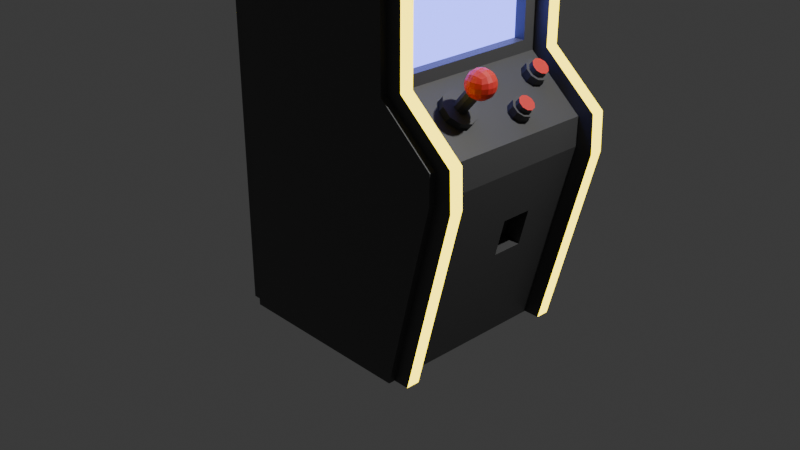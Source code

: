 # Source: M_quina_arcade.blend  (saved by Blender 4.5.88; exported with 4.5.12 LTS)
import bpy
from mathutils import Matrix  # noqa: F401  (used for matrix-valued properties, if any)

bpy.ops.wm.read_factory_settings(use_empty=True)
scene = bpy.context.scene
scene.name = 'Scene'

# ---- collections
col_collection = bpy.data.collections.new('Collection'); scene.collection.children.link(col_collection)

# ---- materials (node trees are filled in below, after node groups)
mat_negro = bpy.data.materials.new('Negro')
mat_negro.alpha_threshold = 0.0
mat_negro.roughness = 0.5
mat_negro.line_color = (0.0, 0.0, 0.0, 1.0)
mat_amarillo = bpy.data.materials.new('Amarillo')
mat_pantalla = bpy.data.materials.new('Pantalla')
mat_joystick = bpy.data.materials.new('Joystick')

# ---- material node trees
mat_negro.use_nodes = True; mat_negro.node_tree.nodes.clear()
_N = mat_negro.node_tree.nodes; _L = mat_negro.node_tree.links
n0 = _N.new('ShaderNodeOutputMaterial'); n0.name = 'Material Output'; n0.location = (200, 100)
n1 = _N.new('ShaderNodeBsdfPrincipled'); n1.name = 'Principled BSDF'; n1.location = (-200, 100)
n1.inputs[0].default_value = (0.08503, 0.08503, 0.08503, 1.0)
n1.inputs[3].default_value = 1.45
_L.new(n1.outputs[0], n0.inputs[0])
n0.is_active_output = True
mat_amarillo.use_nodes = True; mat_amarillo.node_tree.nodes.clear()
_N = mat_amarillo.node_tree.nodes; _L = mat_amarillo.node_tree.links
n0 = _N.new('ShaderNodeOutputMaterial'); n0.name = 'Material Output'; n0.location = (200, 100)
n1 = _N.new('ShaderNodeEmission'); n1.name = 'Emission'; n1.location = (-200, 100)
n1.inputs[0].default_value = (1.0, 0.7878, 0.007994, 1.0)
n1.inputs[1].default_value = 4.5
_L.new(n1.outputs[0], n0.inputs[0])
n0.is_active_output = True
mat_pantalla.use_nodes = True; mat_pantalla.node_tree.nodes.clear()
_N = mat_pantalla.node_tree.nodes; _L = mat_pantalla.node_tree.links
n0 = _N.new('ShaderNodeOutputMaterial'); n0.name = 'Material Output'; n0.location = (200, 100)
n1 = _N.new('ShaderNodeEmission'); n1.name = 'Emission'; n1.location = (-200, 100)
n1.inputs[0].default_value = (0.1725, 0.2013, 1.0, 1.0)
n1.inputs[1].default_value = 4.1
_L.new(n1.outputs[0], n0.inputs[0])
n0.is_active_output = True
mat_joystick.use_nodes = True; mat_joystick.node_tree.nodes.clear()
_N = mat_joystick.node_tree.nodes; _L = mat_joystick.node_tree.links
n0 = _N.new('ShaderNodeBsdfPrincipled'); n0.name = 'Principled BSDF'; n0.location = (-200, 100)
n0.inputs[0].default_value = (0.8003, 0.04254, 0.03506, 1.0)
n1 = _N.new('ShaderNodeOutputMaterial'); n1.name = 'Material Output'; n1.location = (200, 100)
_L.new(n0.outputs[0], n1.inputs[0])
n1.is_active_output = True

# ---- world
world_world = bpy.data.worlds.new('World'); scene.world = world_world
world_world.use_nodes = True; world_world.node_tree.nodes.clear()
_N = world_world.node_tree.nodes; _L = world_world.node_tree.links
n0 = _N.new('ShaderNodeOutputWorld'); n0.name = 'World Output'; n0.location = (200, 100)
n1 = _N.new('ShaderNodeBackground'); n1.name = 'Background'; n1.location = (-200, 100)
n1.inputs[0].default_value = (0.05088, 0.05088, 0.05088, 1.0)
_L.new(n1.outputs[0], n0.inputs[0])
n0.is_active_output = True
world_world.color = (0.05088, 0.05088, 0.05088)
world_world.sun_shadow_jitter_overblur = 0.0

# ---- cameras
cam_camera = bpy.data.cameras.new('Camera')
cam_camera.clip_end = 100.0
cam_camera.ortho_scale = 7.314

# ---- lights
light_light = bpy.data.lights.new('Light', 'POINT')
light_light.energy = 1000.0
light_light.shadow_soft_size = 0.1

# ---- meshes
me_cube = bpy.data.meshes.new('Cube')
me_cube.from_pydata([(1.5, 1.0, 1.0), (1.0, 1.0, -1.0), (1.5, -1.0, 1.0), (1.0, -1.0, -1.0), (-1.0, 1.0, 1.0), (-1.0, 1.0, -1.0), (-1.0, -1.0, 1.0), (-1.0, -1.0, -1.0), (1.5, -1.0, 1.3), (-1.0, -1.0, 1.3), (1.5, 1.0, 1.3), (-1.0, 1.0, 1.3), (0.9156, -1.0, 1.8), (-1.0, -1.0, 1.8), (0.9156, 1.0, 1.8), (-1.0, 1.0, 1.8), (0.9156, -1.0, 3.3), (-1.0, -1.0, 3.3), (0.9156, 1.0, 3.3), (-1.0, 1.0, 3.3), (1.2, -1.0, 3.6), (-1.0, -1.0, 3.6), (1.2, 1.0, 3.6), (-1.0, 1.0, 3.6), (1.2, -1.0, 4.0), (-1.0, -1.0, 4.0), (1.2, 1.0, 4.0), (-1.0, 1.0, 4.0), (-1.0, 0.8563, -1.0), (-1.0, -0.8563, -1.0), (1.5, 0.8563, 1.0), (1.5, -0.8563, 1.0), (-1.0, -0.8563, 1.0), (-1.0, 0.8563, 1.0), (1.0, -0.8563, -1.0), (1.0, 0.8563, -1.0), (1.5, 0.8563, 1.3), (1.5, -0.8563, 1.3), (-1.0, -0.8563, 1.3), (-1.0, 0.8563, 1.3), (0.9156, 0.8563, 1.8), (0.9156, -0.8563, 1.8), (-1.0, -0.8563, 1.8), (-1.0, 0.8563, 1.8), (0.9156, 0.8563, 3.3), (0.9156, -0.8563, 3.3), (-1.0, -0.8563, 3.3), (-1.0, 0.8563, 3.3), (1.2, 0.8563, 3.6), (1.2, -0.8563, 3.6), (-1.0, -0.8563, 3.6), (-1.0, 0.8563, 3.6), (1.2, 0.8563, 4.0), (1.2, -0.8563, 4.0), (-1.0, -0.8563, 4.0), (-1.0, 0.8563, 4.0), (-1.177, -0.8563, -1.0), (-1.177, -1.0, -1.0), (1.675, 1.0, 0.964), (1.171, 1.0, -1.0), (-1.177, -1.0, 0.9856), (1.675, -1.0, 0.964), (1.171, -1.0, -1.0), (-1.177, 1.0, 0.9856), (-1.177, 1.0, -1.0), (1.675, -0.8563, 0.964), (-1.177, 0.8563, 0.9856), (1.171, 0.8563, -1.0), (1.66, -0.8563, 1.359), (1.66, -1.0, 1.359), (-1.177, 0.8563, 1.286), (-1.177, 1.0, 1.286), (1.66, 1.0, 1.359), (-1.177, -1.0, 1.286), (1.076, -0.8563, 1.859), (1.076, -1.0, 1.859), (-1.177, 0.8563, 1.786), (-1.177, 1.0, 1.786), (1.076, 1.0, 1.859), (-1.177, -1.0, 1.786), (1.08, -0.8563, 3.22), (1.08, -1.0, 3.22), (-1.177, 0.8563, 3.286), (-1.177, 1.0, 3.286), (-1.177, -1.0, 3.286), (1.08, 1.0, 3.22), (1.364, -0.8563, 3.52), (1.364, -1.0, 3.52), (-1.177, 0.8563, 3.586), (-1.177, 1.0, 3.586), (-1.177, -1.0, 3.586), (1.364, 1.0, 3.52), (1.325, -1.0, 4.11), (-1.177, -1.0, 4.11), (1.325, -0.8563, 4.11), (-1.177, 0.8563, 4.11), (-1.177, 1.0, 4.11), (1.325, 1.0, 4.11), (-1.177, 0.8563, -1.0), (1.675, 0.8563, 0.964), (-1.177, -0.8563, 0.9856), (1.171, -0.8563, -1.0), (1.66, 0.8563, 1.359), (-1.177, -0.8563, 1.286), (1.076, 0.8563, 1.859), (-1.177, -0.8563, 1.786), (1.08, 0.8563, 3.22), (-1.177, -0.8563, 3.286), (1.364, 0.8563, 3.52), (-1.177, -0.8563, 3.586), (1.325, 0.8563, 4.11), (-1.177, -0.8563, 4.11), (1.0, 1.071, -1.0), (-1.0, 1.071, -1.0), (1.5, 1.071, 1.0), (-1.0, -1.071, -1.0), (-1.0, -1.071, 1.0), (1.5, -1.071, 1.0), (1.0, -1.071, -1.0), (-1.0, 1.071, 1.0), (-1.0, 1.071, 1.3), (1.5, 1.071, 1.3), (1.5, -1.071, 1.3), (-1.0, -1.071, 1.3), (-1.0, 1.071, 1.8), (0.9156, 1.071, 1.8), (0.9156, -1.071, 1.8), (-1.0, -1.071, 1.8), (-1.0, -1.071, 3.3), (-1.0, 1.071, 3.3), (0.9156, -1.071, 3.3), (0.9156, 1.071, 3.3), (-1.0, -1.071, 3.6), (-1.0, 1.071, 3.6), (1.2, -1.071, 3.6), (1.2, 1.071, 3.6), (1.2, -1.071, 4.0), (-1.0, -1.071, 4.0), (-1.0, 1.071, 4.0), (1.2, 1.071, 4.0), (0.9156, 0.7193, 1.92), (0.9156, -0.7193, 1.92), (0.9156, 0.7193, 3.18), (0.9156, -0.7193, 3.18), (0.8, 0.7193, 1.92), (0.8, -0.7193, 1.92), (0.8, 0.7193, 3.18), (0.8, -0.7193, 3.18), (1.5, 0.0, 1.3), (0.9156, 0.0, 1.8), (1.208, -0.8563, 1.55), (1.208, 0.8563, 1.55), (1.208, 0.0, 1.55), (1.5, -0.4282, 1.3), (0.9156, -0.4282, 1.8), (1.062, -0.8563, 1.675), (1.062, 0.8563, 1.675), (1.5, 0.4282, 1.3), (0.9156, 0.4282, 1.8), (1.354, -0.8563, 1.425), (1.354, 0.8563, 1.425), (1.062, 0.0, 1.675), (1.354, 0.0, 1.425), (1.208, 0.4282, 1.55), (1.354, 0.4282, 1.425), (1.354, -0.4282, 1.425), (1.033, -0.4282, 1.7), (1.062, 0.4282, 1.675), (1.5, -0.6423, 1.3), (0.9156, -0.6423, 1.8), (0.9887, -0.8563, 1.737), (0.9887, 0.8563, 1.737), (1.5, 0.2141, 1.3), (0.9156, 0.2141, 1.8), (1.281, -0.8563, 1.487), (1.281, 0.8563, 1.487), (0.9887, 0.0, 1.737), (1.281, 0.0, 1.487), (1.214, -0.6015, 1.545), (1.208, 0.2141, 1.55), (1.5, -0.2141, 1.3), (0.9156, -0.2141, 1.8), (1.135, -0.8563, 1.612), (1.135, 0.8563, 1.612), (1.5, 0.6423, 1.3), (0.9156, 0.6423, 1.8), (1.427, -0.8563, 1.362), (1.427, 0.8563, 1.362), (1.135, 0.0, 1.612), (1.427, 0.0, 1.362), (1.214, -0.2548, 1.545), (1.208, 0.6423, 1.55), (1.281, 0.4282, 1.487), (1.427, 0.4282, 1.362), (1.128, 0.5266, 1.737), (1.354, 0.6423, 1.425), (1.31, -0.4282, 1.463), (1.427, -0.4282, 1.362), (1.354, -0.6423, 1.425), (1.354, -0.2141, 1.425), (0.9887, -0.4282, 1.737), (1.059, -0.5353, 1.677), (1.059, -0.321, 1.677), (0.9887, 0.4282, 1.737), (1.135, 0.4282, 1.612), (1.062, 0.2141, 1.675), (1.247, 0.1468, 1.516), (1.291, 0.1053, 1.479), (1.135, 0.2141, 1.612), (0.9887, 0.2141, 1.737), (1.128, -0.2548, 1.618), (1.128, -0.6015, 1.618), (0.9887, -0.6423, 1.737), (1.427, -0.2141, 1.362), (1.427, -0.6423, 1.362), (1.283, -0.5353, 1.485), (1.427, 0.6423, 1.362), (1.427, 0.2141, 1.362), (1.185, 0.5266, 1.688), (1.281, 0.6423, 1.487), (1.283, -0.321, 1.485), (0.9887, -0.2141, 1.737), (0.9887, 0.6423, 1.737), (1.264, -0.2548, 1.603), (1.36, -0.4282, 1.521), (1.083, -0.4282, 1.758), (1.109, -0.321, 1.736), (1.264, -0.6015, 1.603), (1.109, -0.5353, 1.736), (1.179, -0.2548, 1.676), (1.179, -0.6015, 1.676), (1.333, -0.5353, 1.544), (1.333, -0.321, 1.544), (1.178, -0.3868, 1.677), (1.168, -0.4282, 1.686), (1.178, -0.4696, 1.677), (1.205, -0.3612, 1.654), (1.238, -0.3612, 1.626), (1.205, -0.4952, 1.654), (1.238, -0.4952, 1.626), (1.265, -0.4696, 1.603), (1.275, -0.4282, 1.594), (1.265, -0.3868, 1.603), (1.401, -0.3868, 1.937), (1.391, -0.4282, 1.946), (1.401, -0.4696, 1.937), (1.428, -0.3612, 1.914), (1.461, -0.3612, 1.886), (1.428, -0.4952, 1.914), (1.461, -0.4952, 1.886), (1.487, -0.4696, 1.863), (1.498, -0.4282, 1.854), (1.487, -0.3868, 1.863), (1.526, -0.3464, 1.818), (1.485, -0.3322, 1.804), (1.444, -0.328, 1.8), (1.403, -0.3322, 1.804), (1.54, -0.3322, 1.859), (1.492, -0.3038, 1.852), (1.444, -0.2956, 1.85), (1.396, -0.3038, 1.852), (1.544, -0.328, 1.9), (1.494, -0.2956, 1.9), (1.444, -0.2865, 1.9), (1.394, -0.2956, 1.9), (1.54, -0.3322, 1.941), (1.492, -0.3038, 1.948), (1.444, -0.2956, 1.95), (1.396, -0.3038, 1.948), (1.362, -0.3464, 1.818), (1.348, -0.3873, 1.804), (1.344, -0.4282, 1.8), (1.348, -0.4691, 1.804), (1.348, -0.3322, 1.859), (1.32, -0.3802, 1.852), (1.312, -0.4282, 1.85), (1.32, -0.4761, 1.852), (1.344, -0.328, 1.9), (1.312, -0.3781, 1.9), (1.302, -0.4282, 1.9), (1.312, -0.4783, 1.9), (1.348, -0.3322, 1.941), (1.32, -0.3802, 1.948), (1.312, -0.4282, 1.95), (1.32, -0.4761, 1.948), (1.362, -0.51, 1.818), (1.403, -0.5241, 1.804), (1.444, -0.5284, 1.8), (1.485, -0.5241, 1.804), (1.348, -0.5241, 1.859), (1.396, -0.5526, 1.852), (1.444, -0.5607, 1.85), (1.492, -0.5526, 1.852), (1.344, -0.5284, 1.9), (1.394, -0.5607, 1.9), (1.444, -0.5699, 1.9), (1.494, -0.5607, 1.9), (1.348, -0.5241, 1.941), (1.396, -0.5526, 1.948), (1.444, -0.5607, 1.95), (1.492, -0.5526, 1.948), (1.526, -0.51, 1.818), (1.54, -0.4691, 1.804), (1.544, -0.4282, 1.8), (1.54, -0.3873, 1.804), (1.54, -0.5241, 1.859), (1.569, -0.4761, 1.852), (1.577, -0.4282, 1.85), (1.569, -0.3802, 1.852), (1.544, -0.5284, 1.9), (1.577, -0.4783, 1.9), (1.586, -0.4282, 1.9), (1.577, -0.3781, 1.9), (1.54, -0.5241, 1.941), (1.569, -0.4761, 1.948), (1.577, -0.4282, 1.95), (1.569, -0.3802, 1.948), (1.492, -0.4761, 1.776), (1.444, -0.4783, 1.768), (1.396, -0.4761, 1.776), (1.494, -0.4282, 1.768), (1.444, -0.4282, 1.758), (1.394, -0.4282, 1.768), (1.492, -0.3802, 1.776), (1.444, -0.3781, 1.768), (1.396, -0.3802, 1.776), (1.526, -0.3464, 1.982), (1.485, -0.3322, 1.996), (1.444, -0.328, 2.0), (1.403, -0.3322, 1.996), (1.362, -0.3464, 1.982), (1.54, -0.3873, 1.996), (1.492, -0.3802, 2.025), (1.444, -0.3781, 2.033), (1.396, -0.3802, 2.025), (1.348, -0.3873, 1.996), (1.544, -0.4282, 2.0), (1.494, -0.4282, 2.033), (1.444, -0.4282, 2.042), (1.394, -0.4282, 2.033), (1.344, -0.4282, 2.0), (1.54, -0.4691, 1.996), (1.492, -0.4761, 2.025), (1.444, -0.4783, 2.033), (1.396, -0.4761, 2.025), (1.348, -0.4691, 1.996), (1.526, -0.51, 1.982), (1.485, -0.5241, 1.996), (1.444, -0.5284, 2.0), (1.403, -0.5241, 1.996), (1.362, -0.51, 1.982), (1.127, 0.7579, 1.619), (1.07, 0.7579, 1.668), (1.191, 0.6423, 1.565), (1.173, 0.5708, 1.58), (1.127, 0.5266, 1.619), (1.07, 0.5266, 1.668), (1.249, 0.6423, 1.633), (1.023, 0.7137, 1.708), (1.173, 0.7137, 1.58), (1.023, 0.5708, 1.708), (1.232, 0.5708, 1.648), (1.006, 0.6423, 1.723), (1.23, 0.2141, 1.531), (1.388, 0.1468, 1.396), (1.344, 0.1053, 1.433), (1.291, 0.3229, 1.479), (1.247, 0.2813, 1.516), (1.388, 0.2813, 1.396), (1.344, 0.3229, 1.433), (1.185, 0.7579, 1.688), (1.404, 0.2141, 1.382), (1.128, 0.7579, 1.737), (1.082, 0.7137, 1.776), (1.232, 0.7137, 1.648), (1.082, 0.5708, 1.776), (1.064, 0.6423, 1.791), (1.349, 0.1053, 1.548), (1.306, 0.1468, 1.585), (1.289, 0.2141, 1.599), (1.446, 0.1468, 1.465), (1.403, 0.1053, 1.502), (1.349, 0.3229, 1.548), (1.306, 0.2813, 1.585), (1.446, 0.2813, 1.465), (1.403, 0.3229, 1.502), (1.463, 0.2141, 1.45), (1.062, 0.2141, 1.675), (1.062, 0.0, 1.675), (0.9887, 0.0, 1.737), (0.9887, 0.2141, 1.737), (1.053, 0.1882, 1.683), (1.053, 0.0259, 1.683), (0.9975, 0.0259, 1.73), (0.9975, 0.1882, 1.73), (1.084, 0.1882, 1.719), (1.084, 0.0259, 1.719), (1.028, 0.0259, 1.766), (1.028, 0.1882, 1.766), (1.103, 0.6941, 1.759), (1.09, 0.6423, 1.77), (1.103, 0.5904, 1.759), (1.356, 0.293, 1.541), (1.325, 0.2629, 1.568), (1.427, 0.1653, 1.481), (1.395, 0.1351, 1.508), (1.313, 0.2141, 1.579), (1.325, 0.1653, 1.568), (1.356, 0.1351, 1.541), (1.211, 0.5904, 1.666), (1.178, 0.5583, 1.694), (1.136, 0.5583, 1.73), (1.224, 0.6423, 1.655), (1.178, 0.7262, 1.694), (1.136, 0.7262, 1.73), (1.211, 0.6941, 1.666), (1.427, 0.2629, 1.481), (1.395, 0.293, 1.508), (1.439, 0.2141, 1.471), (1.14, 0.6941, 1.802), (1.127, 0.6423, 1.813), (1.14, 0.5904, 1.802), (1.394, 0.293, 1.585), (1.362, 0.2629, 1.612), (1.465, 0.1653, 1.525), (1.433, 0.1351, 1.552), (1.35, 0.2141, 1.623), (1.362, 0.1653, 1.612), (1.394, 0.1351, 1.585), (1.249, 0.5904, 1.71), (1.215, 0.5583, 1.738), (1.174, 0.5583, 1.774), (1.261, 0.6423, 1.699), (1.215, 0.7262, 1.738), (1.174, 0.7262, 1.774), (1.249, 0.6941, 1.71), (1.465, 0.2629, 1.525), (1.433, 0.293, 1.552), (1.477, 0.2141, 1.515), (1.5, 0.0, 1.0), (1.0, 0.0, -1.0), (1.25, 0.8563, 0.0), (1.25, -0.8563, 0.0), (1.25, 0.0, 0.0), (1.5, 0.4282, 1.0), (1.375, 0.8563, 0.5), (1.25, 0.4282, 0.0), (1.375, 0.0, 0.5), (1.375, 0.4282, 0.5), (1.264, 0.3798, 0.05649), (1.264, 0.04837, 0.05649), (1.361, 0.04837, 0.4435), (1.361, 0.3798, 0.4435), (1.082, 0.3798, 0.1021), (1.082, 0.04837, 0.1021), (1.179, 0.04837, 0.4891), (1.179, 0.3798, 0.4891)], [], [(44, 40, 104, 106), (29, 34, 3, 7), (41, 45, 80, 74), (14, 18, 85, 78), (48, 44, 106, 108), (16, 12, 75, 81), (45, 49, 86, 80), (19, 15, 77, 83), (53, 54, 111, 94), (13, 17, 84, 79), (2, 8, 122, 117), (3, 34, 101, 62), (55, 52, 110, 95), (4, 5, 64, 63), (52, 48, 108, 110), (2, 3, 62, 61), (51, 50, 54, 55), (49, 53, 94, 86), (49, 48, 52, 53), (7, 6, 60, 57), (52, 55, 54, 53), (54, 50, 109, 111), (45, 44, 48, 49), (28, 33, 66, 98), (45, 41, 141, 143), (1, 0, 58, 59), (47, 46, 50, 51), (51, 55, 95, 88), (39, 38, 42, 43), (32, 29, 56, 100), (222, 171, 40, 185), (9, 13, 79, 73), (43, 42, 46, 47), (29, 7, 57, 56), (31, 439, 444, 30, 36, 184, 157, 172, 148, 180, 153, 168, 37), (12, 8, 69, 75), (33, 32, 38, 39), (5, 28, 98, 64), (443, 447, 439, 31, 442), (5, 1, 35, 28), (28, 35, 440, 34, 29), (10, 14, 78, 72), (29, 32, 33, 28), (98, 66, 63, 64), (101, 65, 61, 62), (100, 60, 73, 103), (99, 58, 72, 102), (105, 79, 84, 107), (102, 72, 78, 104), (103, 73, 79, 105), (107, 84, 90, 109), (104, 78, 85, 106), (106, 85, 91, 108), (94, 111, 93, 92), (108, 91, 97, 110), (109, 90, 93, 111), (89, 88, 95, 96), (87, 86, 94, 92), (97, 96, 95, 110), (81, 80, 86, 87), (75, 74, 80, 81), (83, 82, 88, 89), (71, 70, 76, 77), (69, 68, 74, 75), (77, 76, 82, 83), (61, 65, 68, 69), (63, 66, 70, 71), (59, 58, 99, 67), (57, 60, 100, 56), (35, 1, 59, 67), (47, 51, 88, 82), (50, 46, 107, 109), (39, 43, 76, 70), (17, 21, 90, 84), (42, 38, 103, 105), (23, 19, 83, 89), (37, 186, 159, 174, 150, 182, 155, 170, 41, 74, 68), (20, 16, 81, 87), (11, 4, 63, 71), (40, 171, 156, 183, 151, 175, 160, 187, 36, 102, 104), (18, 22, 91, 85), (0, 10, 72, 58), (43, 47, 82, 76), (25, 24, 92, 93), (8, 2, 61, 69), (46, 42, 105, 107), (6, 9, 73, 60), (31, 37, 68, 65), (36, 30, 99, 102), (26, 27, 96, 97), (33, 39, 70, 66), (27, 23, 89, 96), (38, 32, 100, 103), (22, 26, 97, 91), (30, 445, 441, 35, 67, 99), (24, 20, 87, 92), (15, 11, 71, 77), (34, 442, 31, 65, 101), (21, 25, 93, 90), (18, 14, 125, 131), (118, 117, 122, 126, 130, 134, 136, 137, 132, 128, 127, 123, 116, 115), (119, 120, 124, 129, 133, 138, 139, 135, 131, 125, 121, 114, 112, 113), (25, 21, 132, 137), (1, 5, 113, 112), (9, 6, 116, 123), (0, 1, 112, 114), (6, 7, 115, 116), (21, 17, 128, 132), (3, 2, 117, 118), (19, 23, 133, 129), (11, 15, 124, 120), (5, 4, 119, 113), (16, 20, 134, 130), (14, 10, 121, 125), (22, 18, 131, 135), (8, 12, 126, 122), (7, 3, 118, 115), (24, 25, 137, 136), (13, 9, 123, 127), (27, 26, 139, 138), (17, 13, 127, 128), (23, 27, 138, 133), (15, 19, 129, 124), (4, 11, 120, 119), (26, 22, 135, 139), (12, 16, 130, 126), (10, 0, 114, 121), (20, 24, 136, 134), (140, 142, 146, 144), (44, 45, 143, 142), (40, 44, 142, 140), (41, 169, 154, 181, 149, 173, 158, 185, 40, 140, 141), (145, 144, 146, 147), (142, 143, 147, 146), (143, 141, 145, 147), (141, 140, 144, 145), (221, 176, 149, 181), (220, 177, 152, 190), (219, 175, 151, 191), (217, 193, 368, 371), (192, 163, 367, 366), (216, 187, 160, 195), (178, 215, 231, 227), (214, 197, 165, 198), (213, 189, 162, 199), (212, 200, 154, 169), (220, 190, 223, 232), (210, 188, 161, 202), (209, 203, 158, 173), (208, 204, 167, 205), (171, 222, 362, 358), (167, 204, 355, 356), (163, 191, 353, 354), (222, 203, 360, 362), (188, 208, 205, 161), (152, 179, 208, 188), (179, 163, 204, 208), (176, 209, 173, 149), (161, 205, 387, 388), (205, 167, 203, 209), (215, 196, 224, 231), (166, 201, 228, 225), (190, 152, 188, 210), (182, 211, 201, 155), (150, 178, 211, 182), (211, 178, 227, 230), (170, 212, 169, 41), (155, 201, 212, 170), (201, 166, 200, 212), (197, 213, 199, 165), (153, 180, 213, 197), (180, 148, 189, 213), (186, 214, 198, 159), (37, 168, 214, 186), (168, 153, 197, 214), (174, 215, 178, 150), (159, 198, 215, 174), (198, 165, 196, 215), (193, 216, 195, 164), (157, 184, 216, 193), (184, 36, 187, 216), (163, 179, 363, 367), (148, 172, 217, 189), (172, 157, 193, 217), (189, 217, 371, 364), (164, 192, 366, 369), (152, 177, 207, 206), (192, 219, 191, 163), (164, 195, 219, 192), (195, 160, 175, 219), (196, 220, 232, 224), (165, 199, 220, 196), (199, 162, 177, 220), (200, 221, 181, 154), (166, 202, 221, 200), (202, 161, 176, 221), (203, 222, 185, 158), (204, 163, 354, 355), (156, 171, 358, 352), (210, 202, 226, 229), (201, 211, 230, 228), (202, 166, 225, 226), (190, 210, 229, 223), (223, 229, 236, 237), (233, 234, 244, 243), (226, 225, 234, 233), (231, 224, 241, 240), (228, 230, 238, 235), (225, 228, 235, 234), (232, 223, 237, 242), (230, 227, 239, 238), (229, 226, 233, 236), (224, 232, 242, 241), (227, 231, 240, 239), (250, 251, 252, 247, 246, 243, 244, 245, 248, 249), (240, 241, 251, 250), (235, 238, 248, 245), (234, 235, 245, 244), (242, 237, 247, 252), (238, 239, 249, 248), (236, 233, 243, 246), (241, 242, 252, 251), (239, 240, 250, 249), (237, 236, 246, 247), (253, 254, 258, 257), (254, 255, 259, 258), (255, 256, 260, 259), (256, 269, 273, 260), (257, 258, 262, 261), (258, 259, 263, 262), (259, 260, 264, 263), (260, 273, 277, 264), (261, 262, 266, 265), (262, 263, 267, 266), (263, 264, 268, 267), (264, 277, 281, 268), (265, 266, 327, 326), (266, 267, 328, 327), (267, 268, 329, 328), (268, 281, 330, 329), (269, 270, 274, 273), (270, 271, 275, 274), (271, 272, 276, 275), (272, 285, 289, 276), (273, 274, 278, 277), (274, 275, 279, 278), (275, 276, 280, 279), (276, 289, 293, 280), (277, 278, 282, 281), (278, 279, 283, 282), (279, 280, 284, 283), (280, 293, 297, 284), (281, 282, 335, 330), (282, 283, 340, 335), (283, 284, 345, 340), (284, 297, 350, 345), (285, 286, 290, 289), (286, 287, 291, 290), (287, 288, 292, 291), (288, 301, 305, 292), (289, 290, 294, 293), (290, 291, 295, 294), (291, 292, 296, 295), (292, 305, 309, 296), (293, 294, 298, 297), (294, 295, 299, 298), (295, 296, 300, 299), (296, 309, 313, 300), (297, 298, 349, 350), (298, 299, 348, 349), (299, 300, 347, 348), (300, 313, 346, 347), (301, 302, 306, 305), (302, 303, 307, 306), (303, 304, 308, 307), (304, 253, 257, 308), (305, 306, 310, 309), (306, 307, 311, 310), (307, 308, 312, 311), (308, 257, 261, 312), (309, 310, 314, 313), (310, 311, 315, 314), (311, 312, 316, 315), (312, 261, 265, 316), (313, 314, 341, 346), (314, 315, 336, 341), (315, 316, 331, 336), (316, 265, 326, 331), (301, 288, 317, 302), (288, 287, 318, 317), (287, 286, 319, 318), (286, 285, 272, 319), (302, 317, 320, 303), (317, 318, 321, 320), (318, 319, 322, 321), (319, 272, 271, 322), (303, 320, 323, 304), (320, 321, 324, 323), (321, 322, 325, 324), (322, 271, 270, 325), (304, 323, 254, 253), (323, 324, 255, 254), (324, 325, 256, 255), (325, 270, 269, 256), (326, 327, 332, 331), (327, 328, 333, 332), (328, 329, 334, 333), (329, 330, 335, 334), (331, 332, 337, 336), (332, 333, 338, 337), (333, 334, 339, 338), (334, 335, 340, 339), (336, 337, 342, 341), (337, 338, 343, 342), (338, 339, 344, 343), (339, 340, 345, 344), (341, 342, 347, 346), (342, 343, 348, 347), (343, 344, 349, 348), (344, 345, 350, 349), (352, 358, 373, 372), (367, 363, 379, 383), (371, 368, 384, 386), (207, 365, 381, 377), (356, 355, 218, 194), (366, 367, 383, 382), (151, 183, 351, 359), (203, 167, 356, 360), (183, 156, 352, 351), (191, 151, 359, 353), (364, 371, 386, 380), (384, 385, 417, 416), (194, 218, 410, 411), (368, 369, 385, 384), (354, 353, 357, 361), (358, 362, 376, 373), (162, 189, 364, 365), (179, 152, 206, 363), (193, 164, 369, 368), (177, 162, 365, 207), (355, 354, 361, 218), (359, 351, 370, 374), (206, 207, 377, 378), (369, 366, 382, 385), (353, 359, 374, 357), (363, 206, 378, 379), (360, 356, 194, 375), (365, 364, 380, 381), (351, 352, 372, 370), (362, 360, 375, 376), (390, 389, 393, 394), (205, 209, 390, 387), (176, 161, 388, 389), (209, 176, 389, 390), (391, 394, 398, 395), (389, 388, 392, 393), (387, 390, 394, 391), (388, 387, 391, 392), (396, 395, 398, 397), (392, 391, 395, 396), (394, 393, 397, 398), (393, 392, 396, 397), (402, 403, 423, 422), (413, 414, 434, 433), (373, 376, 400, 399), (375, 194, 411, 401), (381, 380, 404, 405), (377, 381, 405, 408), (357, 374, 415, 412), (379, 378, 407, 406), (383, 379, 406, 403), (374, 370, 413, 415), (378, 377, 408, 407), (385, 382, 402, 417), (372, 373, 399, 414), (218, 361, 409, 410), (361, 357, 412, 409), (380, 386, 418, 404), (370, 372, 414, 413), (386, 384, 416, 418), (376, 375, 401, 400), (382, 383, 403, 402), (422, 423, 426, 427, 428, 425, 424, 438, 436, 437), (433, 434, 419, 420, 421, 431, 430, 429, 432, 435), (417, 402, 422, 437), (401, 411, 431, 421), (405, 404, 424, 425), (404, 418, 438, 424), (412, 415, 435, 432), (406, 407, 427, 426), (418, 416, 436, 438), (415, 413, 433, 435), (407, 408, 428, 427), (414, 399, 419, 434), (410, 409, 429, 430), (416, 417, 437, 436), (411, 410, 430, 431), (399, 400, 420, 419), (408, 405, 425, 428), (409, 412, 432, 429), (400, 401, 421, 420), (403, 406, 426, 423), (440, 443, 442, 34), (35, 441, 446, 443, 440), (448, 444, 439, 447), (447, 443, 450, 451), (441, 445, 448, 446), (445, 30, 444, 448), (449, 452, 456, 453), (443, 446, 449, 450), (446, 448, 452, 449), (448, 447, 451, 452), (453, 456, 455, 454), (451, 450, 454, 455), (452, 451, 455, 456), (450, 449, 453, 454)])
me_cube.polygons.foreach_set('material_index', [0, 1, 0, 0, 0, 0, 0, 0, 0, 0, 0, 1, 0, 0, 0, 0, 0, 0, 0, 0, 0, 0, 0, 0, 0, 0, 0, 0, 0, 0, 0, 0, 0, 1, 0, 0, 0, 1, 0, 1, 0, 0, 0, 1, 1, 1, 1, 1, 1, 1, 1, 1, 1, 1, 1, 1, 1, 1, 1, 1, 1, 1, 1, 1, 1, 1, 1, 1, 1, 1, 0, 0, 0, 0, 0, 0, 0, 0, 0, 0, 0, 0, 0, 0, 0, 0, 0, 0, 0, 0, 0, 0, 0, 0, 0, 0, 0, 0, 0, 0, 0, 0, 0, 0, 0, 0, 0, 0, 0, 0, 0, 0, 0, 0, 0, 0, 0, 0, 0, 0, 0, 0, 0, 0, 0, 0, 0, 0, 0, 0, 0, 0, 2, 0, 0, 0, 0, 0, 0, 0, 0, 0, 0, 0, 0, 0, 0, 0, 0, 0, 0, 0, 0, 0, 0, 0, 0, 0, 0, 0, 0, 0, 0, 0, 0, 0, 0, 0, 0, 0, 0, 0, 0, 0, 0, 0, 0, 0, 0, 0, 0, 0, 0, 0, 0, 0, 0, 0, 0, 0, 0, 0, 0, 0, 0, 0, 0, 0, 0, 0, 0, 0, 0, 0, 0, 0, 0, 0, 0, 0, 0, 0, 0, 0, 0, 0, 0, 0, 0, 0, 0, 0, 0, 0, 3, 3, 3, 3, 3, 3, 3, 3, 3, 3, 3, 3, 3, 3, 3, 3, 3, 3, 3, 3, 3, 3, 3, 3, 3, 3, 3, 3, 3, 3, 3, 3, 3, 3, 3, 3, 3, 3, 3, 3, 3, 3, 3, 3, 3, 3, 3, 3, 3, 3, 3, 3, 3, 3, 3, 3, 3, 3, 3, 3, 3, 3, 3, 3, 3, 3, 3, 3, 3, 3, 3, 3, 3, 3, 3, 3, 3, 3, 3, 3, 3, 3, 3, 3, 3, 3, 3, 3, 3, 3, 3, 3, 3, 3, 3, 3, 0, 0, 0, 0, 0, 0, 0, 0, 0, 0, 0, 0, 0, 0, 0, 0, 0, 0, 0, 0, 0, 0, 0, 0, 0, 0, 0, 0, 0, 0, 0, 0, 0, 0, 0, 0, 0, 0, 0, 0, 0, 0, 0, 0, 0, 0, 0, 0, 0, 0, 0, 0, 0, 0, 0, 0, 0, 0, 0, 0, 0, 0, 3, 3, 0, 0, 0, 0, 0, 0, 0, 0, 0, 0, 0, 0, 0, 0, 0, 0, 0, 0, 0, 0, 0, 0, 0, 0, 0, 0, 0, 0, 0, 0, 0, 0])
_uv = me_cube.uv_layers.new(name='UVMap')
_uv.uv.foreach_set('vector', [0.625, 0.5396, 0.625, 0.5396, 0.625, 0.5396, 0.625, 0.5396, 0.125, 0.7104, 0.375, 0.7104, 0.375, 0.75, 0.125, 0.75, 0.625, 0.7104, 0.625, 0.7104, 0.625, 0.7104, 0.625, 0.7104, 0.625, 0.5, 0.625, 0.5, 0.625, 0.5, 0.625, 0.5, 0.625, 0.5396, 0.625, 0.5396, 0.625, 0.5396, 0.625, 0.5396, 0.625, 0.75, 0.625, 0.75, 0.625, 0.75, 0.625, 0.75, 0.625, 0.7104, 0.625, 0.7104, 0.625, 0.7104, 0.625, 0.7104, 0.625, 0.25, 0.625, 0.25, 0.625, 0.25, 0.625, 0.25, 0.625, 0.7104, 0.875, 0.7104, 0.875, 0.7104, 0.625, 0.7104, 0.625, 1.0, 0.625, 1.0, 0.625, 1.0, 0.625, 1.0, 0.625, 0.75, 0.625, 0.75, 0.625, 0.75, 0.625, 0.75, 0.375, 0.75, 0.375, 0.7104, 0.375, 0.7104, 0.375, 0.75, 0.875, 0.5396, 0.625, 0.5396, 0.625, 0.5396, 0.875, 0.5396, 0.625, 0.25, 0.375, 0.25, 0.375, 0.25, 0.625, 0.25, 0.625, 0.5396, 0.625, 0.5396, 0.625, 0.5396, 0.625, 0.5396, 0.625, 0.75, 0.375, 0.75, 0.375, 0.75, 0.625, 0.75, 0.625, 0.2104, 0.625, 0.03961, 0.625, 0.03961, 0.625, 0.2104, 0.625, 0.7104, 0.625, 0.7104, 0.625, 0.7104, 0.625, 0.7104, 0.625, 0.7104, 0.625, 0.5396, 0.625, 0.5396, 0.625, 0.7104, 0.375, 1.0, 0.625, 1.0, 0.625, 1.0, 0.375, 1.0, 0.625, 0.5396, 0.875, 0.5396, 0.875, 0.7104, 0.625, 0.7104, 0.625, 0.03961, 0.625, 0.03961, 0.625, 0.03961, 0.625, 0.03961, 0.625, 0.7104, 0.625, 0.5396, 0.625, 0.5396, 0.625, 0.7104, 0.375, 0.2104, 0.625, 0.2104, 0.625, 0.2104, 0.375, 0.2104, 0.625, 0.7104, 0.625, 0.7104, 0.625, 0.7104, 0.625, 0.7104, 0.375, 0.5, 0.625, 0.5, 0.625, 0.5, 0.375, 0.5, 0.625, 0.2104, 0.625, 0.03961, 0.625, 0.03961, 0.625, 0.2104, 0.625, 0.2104, 0.625, 0.2104, 0.625, 0.2104, 0.625, 0.2104, 0.625, 0.2104, 0.625, 0.03961, 0.625, 0.03961, 0.625, 0.2104, 0.625, 0.03961, 0.375, 0.03961, 0.375, 0.03961, 0.625, 0.03961, 0.625, 0.561, 0.625, 0.5396, 0.625, 0.5396, 0.625, 0.561, 0.625, 1.0, 0.625, 1.0, 0.625, 1.0, 0.625, 1.0, 0.625, 0.2104, 0.625, 0.03961, 0.625, 0.03961, 0.625, 0.2104, 0.125, 0.7104, 0.125, 0.75, 0.125, 0.75, 0.125, 0.7104, 0.625, 0.7104, 0.625, 0.625, 0.625, 0.5823, 0.625, 0.5396, 0.625, 0.5396, 0.625, 0.561, 0.625, 0.5823, 0.625, 0.6037, 0.625, 0.625, 0.625, 0.6463, 0.625, 0.6677, 0.625, 0.689, 0.625, 0.7104, 0.625, 0.75, 0.625, 0.75, 0.625, 0.75, 0.625, 0.75, 0.625, 0.2104, 0.625, 0.03961, 0.625, 0.03961, 0.625, 0.2104, 0.125, 0.5, 0.125, 0.5396, 0.125, 0.5396, 0.125, 0.5, 0.5, 0.625, 0.5625, 0.625, 0.625, 0.625, 0.625, 0.7104, 0.5, 0.7104, 0.125, 0.5, 0.375, 0.5, 0.375, 0.5396, 0.125, 0.5396, 0.125, 0.5396, 0.375, 0.5396, 0.375, 0.625, 0.375, 0.7104, 0.125, 0.7104, 0.625, 0.5, 0.625, 0.5, 0.625, 0.5, 0.625, 0.5, 0.375, 0.03961, 0.625, 0.03961, 0.625, 0.2104, 0.375, 0.2104, 0.375, 0.2104, 0.625, 0.2104, 0.625, 0.25, 0.375, 0.25, 0.375, 0.7104, 0.625, 0.7104, 0.625, 0.75, 0.375, 0.75, 0.625, 0.03961, 0.625, 0.0, 0.625, 0.0, 0.625, 0.03961, 0.625, 0.5396, 0.625, 0.5, 0.625, 0.5, 0.625, 0.5396, 0.625, 0.03961, 0.625, 0.0, 0.625, 0.0, 0.625, 0.03961, 0.625, 0.5396, 0.625, 0.5, 0.625, 0.5, 0.625, 0.5396, 0.625, 0.03961, 0.625, 0.0, 0.625, 0.0, 0.625, 0.03961, 0.625, 0.03961, 0.625, 0.0, 0.625, 0.0, 0.625, 0.03961, 0.625, 0.5396, 0.625, 0.5, 0.625, 0.5, 0.625, 0.5396, 0.625, 0.5396, 0.625, 0.5, 0.625, 0.5, 0.625, 0.5396, 0.625, 0.7104, 0.875, 0.7104, 0.875, 0.75, 0.625, 0.75, 0.625, 0.5396, 0.625, 0.5, 0.625, 0.5, 0.625, 0.5396, 0.625, 0.03961, 0.625, 0.0, 0.625, 0.0, 0.625, 0.03961, 0.625, 0.25, 0.625, 0.2104, 0.625, 0.2104, 0.625, 0.25, 0.625, 0.75, 0.625, 0.7104, 0.625, 0.7104, 0.625, 0.75, 0.625, 0.5, 0.875, 0.5, 0.875, 0.5396, 0.625, 0.5396, 0.625, 0.75, 0.625, 0.7104, 0.625, 0.7104, 0.625, 0.75, 0.625, 0.75, 0.625, 0.7104, 0.625, 0.7104, 0.625, 0.75, 0.625, 0.25, 0.625, 0.2104, 0.625, 0.2104, 0.625, 0.25, 0.625, 0.25, 0.625, 0.2104, 0.625, 0.2104, 0.625, 0.25, 0.625, 0.75, 0.625, 0.7104, 0.625, 0.7104, 0.625, 0.75, 0.625, 0.25, 0.625, 0.2104, 0.625, 0.2104, 0.625, 0.25, 0.625, 0.75, 0.625, 0.7104, 0.625, 0.7104, 0.625, 0.75, 0.625, 0.25, 0.625, 0.2104, 0.625, 0.2104, 0.625, 0.25, 0.375, 0.5, 0.625, 0.5, 0.625, 0.5396, 0.375, 0.5396, 0.375, 0.0, 0.625, 0.0, 0.625, 0.03961, 0.375, 0.03961, 0.375, 0.5396, 0.375, 0.5, 0.375, 0.5, 0.375, 0.5396, 0.625, 0.2104, 0.625, 0.2104, 0.625, 0.2104, 0.625, 0.2104, 0.625, 0.03961, 0.625, 0.03961, 0.625, 0.03961, 0.625, 0.03961, 0.625, 0.2104, 0.625, 0.2104, 0.625, 0.2104, 0.625, 0.2104, 0.625, 1.0, 0.625, 1.0, 0.625, 1.0, 0.625, 1.0, 0.625, 0.03961, 0.625, 0.03961, 0.625, 0.03961, 0.625, 0.03961, 0.625, 0.25, 0.625, 0.25, 0.625, 0.25, 0.625, 0.25, 0.625, 0.7104, 0.625, 0.7104, 0.625, 0.7104, 0.625, 0.7104, 0.625, 0.7104, 0.625, 0.7104, 0.625, 0.7104, 0.625, 0.7104, 0.625, 0.7104, 0.625, 0.7104, 0.625, 0.7104, 0.625, 0.75, 0.625, 0.75, 0.625, 0.75, 0.625, 0.75, 0.625, 0.25, 0.625, 0.25, 0.625, 0.25, 0.625, 0.25, 0.625, 0.5396, 0.625, 0.5396, 0.625, 0.5396, 0.625, 0.5396, 0.625, 0.5396, 0.625, 0.5396, 0.625, 0.5396, 0.625, 0.5396, 0.625, 0.5396, 0.625, 0.5396, 0.625, 0.5396, 0.625, 0.5, 0.625, 0.5, 0.625, 0.5, 0.625, 0.5, 0.625, 0.5, 0.625, 0.5, 0.625, 0.5, 0.625, 0.5, 0.625, 0.2104, 0.625, 0.2104, 0.625, 0.2104, 0.625, 0.2104, 0.625, 1.0, 0.625, 0.75, 0.625, 0.75, 0.625, 1.0, 0.625, 0.75, 0.625, 0.75, 0.625, 0.75, 0.625, 0.75, 0.625, 0.03961, 0.625, 0.03961, 0.625, 0.03961, 0.625, 0.03961, 0.625, 1.0, 0.625, 1.0, 0.625, 1.0, 0.625, 1.0, 0.625, 0.7104, 0.625, 0.7104, 0.625, 0.7104, 0.625, 0.7104, 0.625, 0.5396, 0.625, 0.5396, 0.625, 0.5396, 0.625, 0.5396, 0.625, 0.5, 0.625, 0.25, 0.625, 0.25, 0.625, 0.5, 0.625, 0.2104, 0.625, 0.2104, 0.625, 0.2104, 0.625, 0.2104, 0.625, 0.25, 0.625, 0.25, 0.625, 0.25, 0.625, 0.25, 0.625, 0.03961, 0.625, 0.03961, 0.625, 0.03961, 0.625, 0.03961, 0.625, 0.5, 0.625, 0.5, 0.625, 0.5, 0.625, 0.5, 0.625, 0.5396, 0.5625, 0.5396, 0.5, 0.5396, 0.375, 0.5396, 0.375, 0.5396, 0.625, 0.5396, 0.625, 0.75, 0.625, 0.75, 0.625, 0.75, 0.625, 0.75, 0.625, 0.25, 0.625, 0.25, 0.625, 0.25, 0.625, 0.25, 0.375, 0.7104, 0.5, 0.7104, 0.625, 0.7104, 0.625, 0.7104, 0.375, 0.7104, 0.625, 1.0, 0.625, 1.0, 0.625, 1.0, 0.625, 1.0, 0.625, 0.5, 0.625, 0.5, 0.625, 0.5, 0.625, 0.5, 0.375, 0.75, 0.625, 0.75, 0.625, 0.75, 0.625, 0.75, 0.625, 0.75, 0.625, 0.75, 0.625, 0.75, 0.625, 1.0, 0.625, 1.0, 0.625, 1.0, 0.625, 1.0, 0.625, 1.0, 0.625, 1.0, 0.375, 1.0, 0.625, 0.25, 0.625, 0.25, 0.625, 0.25, 0.625, 0.25, 0.625, 0.25, 0.625, 0.25, 0.625, 0.5, 0.625, 0.5, 0.625, 0.5, 0.625, 0.5, 0.625, 0.5, 0.625, 0.5, 0.375, 0.5, 0.375, 0.25, 0.625, 1.0, 0.625, 1.0, 0.625, 1.0, 0.625, 1.0, 0.375, 0.5, 0.125, 0.5, 0.125, 0.5, 0.375, 0.5, 0.625, 1.0, 0.625, 1.0, 0.625, 1.0, 0.625, 1.0, 0.625, 0.5, 0.375, 0.5, 0.375, 0.5, 0.625, 0.5, 0.625, 1.0, 0.375, 1.0, 0.375, 1.0, 0.625, 1.0, 0.625, 1.0, 0.625, 1.0, 0.625, 1.0, 0.625, 1.0, 0.375, 0.75, 0.625, 0.75, 0.625, 0.75, 0.375, 0.75, 0.625, 0.25, 0.625, 0.25, 0.625, 0.25, 0.625, 0.25, 0.625, 0.25, 0.625, 0.25, 0.625, 0.25, 0.625, 0.25, 0.375, 0.25, 0.625, 0.25, 0.625, 0.25, 0.375, 0.25, 0.625, 0.75, 0.625, 0.75, 0.625, 0.75, 0.625, 0.75, 0.625, 0.5, 0.625, 0.5, 0.625, 0.5, 0.625, 0.5, 0.625, 0.5, 0.625, 0.5, 0.625, 0.5, 0.625, 0.5, 0.625, 0.75, 0.625, 0.75, 0.625, 0.75, 0.625, 0.75, 0.125, 0.75, 0.375, 0.75, 0.375, 0.75, 0.125, 0.75, 0.625, 0.75, 0.625, 1.0, 0.625, 1.0, 0.625, 0.75, 0.625, 1.0, 0.625, 1.0, 0.625, 1.0, 0.625, 1.0, 0.625, 0.25, 0.625, 0.5, 0.625, 0.5, 0.625, 0.25, 0.625, 1.0, 0.625, 1.0, 0.625, 1.0, 0.625, 1.0, 0.625, 0.25, 0.625, 0.25, 0.625, 0.25, 0.625, 0.25, 0.625, 0.25, 0.625, 0.25, 0.625, 0.25, 0.625, 0.25, 0.625, 0.25, 0.625, 0.25, 0.625, 0.25, 0.625, 0.25, 0.625, 0.5, 0.625, 0.5, 0.625, 0.5, 0.625, 0.5, 0.625, 0.75, 0.625, 0.75, 0.625, 0.75, 0.625, 0.75, 0.625, 0.5, 0.625, 0.5, 0.625, 0.5, 0.625, 0.5, 0.625, 0.75, 0.625, 0.75, 0.625, 0.75, 0.625, 0.75, 0.625, 0.5396, 0.625, 0.5396, 0.625, 0.5396, 0.625, 0.5396, 0.625, 0.5396, 0.625, 0.7104, 0.625, 0.7104, 0.625, 0.5396, 0.625, 0.5396, 0.625, 0.5396, 0.625, 0.5396, 0.625, 0.5396, 0.625, 0.7104, 0.625, 0.689, 0.625, 0.6677, 0.625, 0.6463, 0.625, 0.625, 0.625, 0.6037, 0.625, 0.5823, 0.625, 0.561, 0.625, 0.5396, 0.625, 0.5396, 0.625, 0.7104, 0.625, 0.7104, 0.625, 0.5396, 0.625, 0.5396, 0.625, 0.7104, 0.625, 0.5396, 0.625, 0.7104, 0.625, 0.7104, 0.625, 0.5396, 0.625, 0.7104, 0.625, 0.7104, 0.625, 0.7104, 0.625, 0.7104, 0.625, 0.7104, 0.625, 0.5396, 0.625, 0.5396, 0.625, 0.7104, 0.625, 0.6463, 0.625, 0.625, 0.625, 0.625, 0.625, 0.6463, 0.625, 0.6463, 0.625, 0.625, 0.625, 0.625, 0.625, 0.6463, 0.625, 0.561, 0.625, 0.5396, 0.625, 0.5396, 0.625, 0.561, 0.625, 0.6037, 0.625, 0.5823, 0.625, 0.5823, 0.625, 0.6037, 0.625, 0.5823, 0.625, 0.5823, 0.625, 0.5823, 0.625, 0.5823, 0.625, 0.561, 0.625, 0.5396, 0.625, 0.5396, 0.625, 0.561, 0.625, 0.689, 0.625, 0.689, 0.625, 0.689, 0.625, 0.689, 0.625, 0.689, 0.625, 0.6677, 0.625, 0.6677, 0.625, 0.689, 0.625, 0.6463, 0.625, 0.625, 0.625, 0.625, 0.625, 0.6463, 0.625, 0.689, 0.625, 0.6677, 0.625, 0.6677, 0.625, 0.689, 0.625, 0.6463, 0.625, 0.6463, 0.625, 0.6463, 0.625, 0.6463, 0.625, 0.6463, 0.625, 0.625, 0.625, 0.625, 0.625, 0.6463, 0.625, 0.6037, 0.625, 0.5823, 0.625, 0.5823, 0.625, 0.6037, 0.625, 0.6037, 0.625, 0.5823, 0.625, 0.5823, 0.625, 0.6037, 0.625, 0.5396, 0.625, 0.561, 0.625, 0.561, 0.625, 0.5396, 0.625, 0.5823, 0.625, 0.5823, 0.625, 0.5823, 0.625, 0.5823, 0.625, 0.5823, 0.625, 0.561, 0.625, 0.561, 0.625, 0.5823, 0.625, 0.561, 0.625, 0.5823, 0.625, 0.5823, 0.625, 0.561, 0.625, 0.625, 0.625, 0.6037, 0.625, 0.6037, 0.625, 0.625, 0.625, 0.625, 0.625, 0.6037, 0.625, 0.6037, 0.625, 0.625, 0.625, 0.6037, 0.625, 0.5823, 0.625, 0.5823, 0.625, 0.6037, 0.625, 0.625, 0.625, 0.6037, 0.625, 0.6037, 0.625, 0.625, 0.625, 0.625, 0.625, 0.6037, 0.625, 0.6037, 0.625, 0.625, 0.625, 0.6037, 0.625, 0.5823, 0.625, 0.5823, 0.625, 0.6037, 0.625, 0.689, 0.625, 0.6677, 0.625, 0.6677, 0.625, 0.689, 0.625, 0.6677, 0.625, 0.689, 0.625, 0.689, 0.625, 0.6677, 0.625, 0.6463, 0.625, 0.625, 0.625, 0.625, 0.625, 0.6463, 0.625, 0.7104, 0.625, 0.689, 0.625, 0.689, 0.625, 0.7104, 0.625, 0.7104, 0.625, 0.689, 0.625, 0.689, 0.625, 0.7104, 0.625, 0.689, 0.625, 0.689, 0.625, 0.689, 0.625, 0.689, 0.625, 0.7104, 0.625, 0.689, 0.625, 0.689, 0.625, 0.7104, 0.625, 0.7104, 0.625, 0.689, 0.625, 0.689, 0.625, 0.7104, 0.625, 0.689, 0.625, 0.6677, 0.625, 0.6677, 0.625, 0.689, 0.625, 0.6677, 0.625, 0.6463, 0.625, 0.6463, 0.625, 0.6677, 0.625, 0.6677, 0.625, 0.6463, 0.625, 0.6463, 0.625, 0.6677, 0.625, 0.6463, 0.625, 0.625, 0.625, 0.625, 0.625, 0.6463, 0.625, 0.7104, 0.625, 0.689, 0.625, 0.689, 0.625, 0.7104, 0.625, 0.7104, 0.625, 0.689, 0.625, 0.689, 0.625, 0.7104, 0.625, 0.689, 0.625, 0.6677, 0.625, 0.6677, 0.625, 0.689, 0.625, 0.7104, 0.625, 0.689, 0.625, 0.689, 0.625, 0.7104, 0.625, 0.7104, 0.625, 0.689, 0.625, 0.689, 0.625, 0.7104, 0.625, 0.689, 0.625, 0.6677, 0.625, 0.6677, 0.625, 0.689, 0.625, 0.5823, 0.625, 0.561, 0.625, 0.561, 0.625, 0.5823, 0.625, 0.5823, 0.625, 0.561, 0.625, 0.561, 0.625, 0.5823, 0.625, 0.561, 0.625, 0.5396, 0.625, 0.5396, 0.625, 0.561, 0.625, 0.5823, 0.625, 0.6037, 0.625, 0.6037, 0.625, 0.5823, 0.625, 0.625, 0.625, 0.6037, 0.625, 0.6037, 0.625, 0.625, 0.625, 0.6037, 0.625, 0.5823, 0.625, 0.5823, 0.625, 0.6037, 0.625, 0.625, 0.625, 0.6037, 0.625, 0.6037, 0.625, 0.625, 0.625, 0.5823, 0.625, 0.5823, 0.625, 0.5823, 0.625, 0.5823, 0.625, 0.625, 0.625, 0.625, 0.625, 0.625, 0.625, 0.625, 0.625, 0.5823, 0.625, 0.561, 0.625, 0.561, 0.625, 0.5823, 0.625, 0.5823, 0.625, 0.561, 0.625, 0.561, 0.625, 0.5823, 0.625, 0.561, 0.625, 0.5396, 0.625, 0.5396, 0.625, 0.561, 0.625, 0.6677, 0.625, 0.6463, 0.625, 0.6463, 0.625, 0.6677, 0.625, 0.6677, 0.625, 0.6463, 0.625, 0.6463, 0.625, 0.6677, 0.625, 0.6463, 0.625, 0.625, 0.625, 0.625, 0.625, 0.6463, 0.625, 0.6677, 0.625, 0.6463, 0.625, 0.6463, 0.625, 0.6677, 0.625, 0.6677, 0.625, 0.6463, 0.625, 0.6463, 0.625, 0.6677, 0.625, 0.6463, 0.625, 0.625, 0.625, 0.625, 0.625, 0.6463, 0.625, 0.5823, 0.625, 0.561, 0.625, 0.561, 0.625, 0.5823, 0.625, 0.5823, 0.625, 0.5823, 0.625, 0.5823, 0.625, 0.5823, 0.625, 0.5396, 0.625, 0.5396, 0.625, 0.5396, 0.625, 0.5396, 0.625, 0.6463, 0.625, 0.6463, 0.625, 0.6463, 0.625, 0.6463, 0.625, 0.689, 0.625, 0.689, 0.625, 0.689, 0.625, 0.689, 0.625, 0.6463, 0.625, 0.6677, 0.625, 0.6677, 0.625, 0.6463, 0.625, 0.6463, 0.625, 0.6463, 0.625, 0.6463, 0.625, 0.6463, 0.625, 0.6463, 0.625, 0.6463, 0.625, 0.6463, 0.625, 0.6463, 0.625, 0.6463, 0.625, 0.6677, 0.625, 0.6677, 0.625, 0.6463, 0.625, 0.6463, 0.625, 0.6677, 0.625, 0.6677, 0.625, 0.6463, 0.625, 0.689, 0.625, 0.6677, 0.625, 0.6677, 0.625, 0.689, 0.625, 0.689, 0.625, 0.689, 0.625, 0.689, 0.625, 0.689, 0.625, 0.6677, 0.625, 0.689, 0.625, 0.689, 0.625, 0.6677, 0.625, 0.6463, 0.625, 0.6463, 0.625, 0.6463, 0.625, 0.6463, 0.625, 0.689, 0.625, 0.689, 0.625, 0.689, 0.625, 0.689, 0.625, 0.6463, 0.625, 0.6463, 0.625, 0.6463, 0.625, 0.6463, 0.625, 0.6677, 0.625, 0.6463, 0.625, 0.6463, 0.625, 0.6677, 0.625, 0.689, 0.625, 0.689, 0.625, 0.689, 0.625, 0.689, 0.625, 0.689, 0.625, 0.6677, 0.625, 0.6463, 0.625, 0.6463, 0.625, 0.6463, 0.625, 0.6463, 0.625, 0.6677, 0.625, 0.689, 0.625, 0.689, 0.625, 0.689, 0.625, 0.689, 0.625, 0.6677, 0.625, 0.6677, 0.625, 0.689, 0.625, 0.689, 0.625, 0.689, 0.625, 0.689, 0.625, 0.689, 0.625, 0.6677, 0.625, 0.689, 0.625, 0.689, 0.625, 0.6677, 0.625, 0.6463, 0.625, 0.6463, 0.625, 0.6463, 0.625, 0.6463, 0.625, 0.689, 0.625, 0.689, 0.625, 0.689, 0.625, 0.689, 0.625, 0.6463, 0.625, 0.6463, 0.625, 0.6463, 0.625, 0.6463, 0.625, 0.6677, 0.625, 0.6463, 0.625, 0.6463, 0.625, 0.6677, 0.625, 0.689, 0.625, 0.689, 0.625, 0.689, 0.625, 0.689, 0.625, 0.6463, 0.625, 0.6463, 0.625, 0.6463, 0.625, 0.6463, 0.0, 0.0, 0.0, 0.0, 0.0, 0.0, 0.0, 0.0, 0.0, 0.0, 0.0, 0.0, 0.0, 0.0, 0.0, 0.0, 0.0, 0.0, 0.0, 0.0, 0.0, 0.0, 0.0, 0.0, 0.0, 0.0, 0.0, 0.0, 0.0, 0.0, 0.0, 0.0, 0.0, 0.0, 0.0, 0.0, 0.0, 0.0, 0.0, 0.0, 0.0, 0.0, 0.0, 0.0, 0.0, 0.0, 0.0, 0.0, 0.0, 0.0, 0.0, 0.0, 0.0, 0.0, 0.0, 0.0, 0.0, 0.0, 0.0, 0.0, 0.0, 0.0, 0.0, 0.0, 0.0, 0.0, 0.0, 0.0, 0.0, 0.0, 0.0, 0.0, 0.0, 0.0, 0.0, 0.0, 0.0, 0.0, 0.0, 0.0, 0.0, 0.0, 0.0, 0.0, 0.0, 0.0, 0.0, 0.0, 0.0, 0.0, 0.0, 0.0, 0.0, 0.0, 0.0, 0.0, 0.0, 0.0, 0.0, 0.0, 0.0, 0.0, 0.0, 0.0, 0.0, 0.0, 0.0, 0.0, 0.0, 0.0, 0.0, 0.0, 0.0, 0.0, 0.0, 0.0, 0.0, 0.0, 0.0, 0.0, 0.0, 0.0, 0.0, 0.0, 0.0, 0.0, 0.0, 0.0, 0.0, 0.0, 0.0, 0.0, 0.0, 0.0, 0.0, 0.0, 0.0, 0.0, 0.0, 0.0, 0.0, 0.0, 0.0, 0.0, 0.0, 0.0, 0.0, 0.0, 0.0, 0.0, 0.0, 0.0, 0.0, 0.0, 0.0, 0.0, 0.0, 0.0, 0.0, 0.0, 0.0, 0.0, 0.0, 0.0, 0.0, 0.0, 0.0, 0.0, 0.0, 0.0, 0.0, 0.0, 0.0, 0.0, 0.0, 0.0, 0.0, 0.0, 0.0, 0.0, 0.0, 0.0, 0.0, 0.0, 0.0, 0.0, 0.0, 0.0, 0.0, 0.0, 0.0, 0.0, 0.0, 0.0, 0.0, 0.0, 0.0, 0.0, 0.0, 0.0, 0.0, 0.0, 0.0, 0.0, 0.0, 0.0, 0.0, 0.0, 0.0, 0.0, 0.0, 0.0, 0.0, 0.0, 0.0, 0.0, 0.0, 0.0, 0.0, 0.0, 0.0, 0.0, 0.0, 0.0, 0.0, 0.0, 0.0, 0.0, 0.0, 0.0, 0.0, 0.0, 0.0, 0.0, 0.0, 0.0, 0.0, 0.0, 0.0, 0.0, 0.0, 0.0, 0.0, 0.0, 0.0, 0.0, 0.0, 0.0, 0.0, 0.0, 0.0, 0.0, 0.0, 0.0, 0.0, 0.0, 0.0, 0.0, 0.0, 0.0, 0.0, 0.0, 0.0, 0.0, 0.0, 0.0, 0.0, 0.0, 0.0, 0.0, 0.0, 0.0, 0.0, 0.0, 0.0, 0.0, 0.0, 0.0, 0.0, 0.0, 0.0, 0.0, 0.0, 0.0, 0.0, 0.0, 0.0, 0.0, 0.0, 0.0, 0.0, 0.0, 0.0, 0.0, 0.0, 0.0, 0.0, 0.0, 0.0, 0.0, 0.0, 0.0, 0.0, 0.0, 0.0, 0.0, 0.0, 0.0, 0.0, 0.0, 0.0, 0.0, 0.0, 0.0, 0.0, 0.0, 0.0, 0.0, 0.0, 0.0, 0.0, 0.0, 0.0, 0.0, 0.0, 0.0, 0.0, 0.0, 0.0, 0.0, 0.0, 0.0, 0.0, 0.0, 0.0, 0.0, 0.0, 0.0, 0.0, 0.0, 0.0, 0.0, 0.0, 0.0, 0.0, 0.0, 0.0, 0.0, 0.0, 0.0, 0.0, 0.0, 0.0, 0.0, 0.0, 0.0, 0.0, 0.0, 0.0, 0.0, 0.0, 0.0, 0.0, 0.0, 0.0, 0.0, 0.0, 0.0, 0.0, 0.0, 0.0, 0.0, 0.0, 0.0, 0.0, 0.0, 0.0, 0.0, 0.0, 0.0, 0.0, 0.0, 0.0, 0.0, 0.0, 0.0, 0.0, 0.0, 0.0, 0.0, 0.0, 0.0, 0.0, 0.0, 0.0, 0.0, 0.0, 0.0, 0.0, 0.0, 0.0, 0.0, 0.0, 0.0, 0.0, 0.0, 0.0, 0.0, 0.0, 0.0, 0.0, 0.0, 0.0, 0.0, 0.0, 0.0, 0.0, 0.0, 0.0, 0.0, 0.0, 0.0, 0.0, 0.0, 0.0, 0.0, 0.0, 0.0, 0.0, 0.0, 0.0, 0.0, 0.0, 0.0, 0.0, 0.0, 0.0, 0.0, 0.0, 0.0, 0.0, 0.0, 0.0, 0.0, 0.0, 0.0, 0.0, 0.0, 0.0, 0.0, 0.0, 0.0, 0.0, 0.0, 0.0, 0.0, 0.0, 0.0, 0.0, 0.0, 0.0, 0.0, 0.0, 0.0, 0.0, 0.0, 0.0, 0.0, 0.0, 0.0, 0.0, 0.0, 0.0, 0.0, 0.0, 0.0, 0.0, 0.0, 0.0, 0.0, 0.0, 0.0, 0.0, 0.0, 0.0, 0.0, 0.0, 0.0, 0.0, 0.0, 0.0, 0.0, 0.0, 0.0, 0.0, 0.0, 0.0, 0.0, 0.0, 0.0, 0.0, 0.0, 0.0, 0.0, 0.0, 0.0, 0.0, 0.0, 0.0, 0.0, 0.0, 0.0, 0.0, 0.0, 0.0, 0.0, 0.0, 0.0, 0.0, 0.0, 0.0, 0.0, 0.0, 0.0, 0.0, 0.0, 0.0, 0.0, 0.0, 0.0, 0.0, 0.0, 0.0, 0.0, 0.0, 0.0, 0.0, 0.0, 0.0, 0.0, 0.0, 0.0, 0.0, 0.0, 0.0, 0.0, 0.0, 0.0, 0.0, 0.0, 0.0, 0.0, 0.0, 0.0, 0.0, 0.0, 0.0, 0.0, 0.0, 0.0, 0.0, 0.0, 0.0, 0.0, 0.0, 0.0, 0.0, 0.0, 0.0, 0.0, 0.0, 0.0, 0.0, 0.0, 0.0, 0.0, 0.0, 0.0, 0.0, 0.0, 0.0, 0.0, 0.0, 0.0, 0.0, 0.0, 0.0, 0.0, 0.0, 0.0, 0.0, 0.0, 0.0, 0.0, 0.0, 0.0, 0.0, 0.0, 0.0, 0.0, 0.0, 0.0, 0.0, 0.0, 0.0, 0.0, 0.0, 0.0, 0.0, 0.0, 0.0, 0.0, 0.0, 0.0, 0.0, 0.0, 0.0, 0.0, 0.0, 0.0, 0.0, 0.0, 0.0, 0.0, 0.0, 0.0, 0.0, 0.0, 0.0, 0.0, 0.0, 0.0, 0.0, 0.0, 0.0, 0.0, 0.0, 0.0, 0.0, 0.0, 0.0, 0.0, 0.0, 0.0, 0.0, 0.0, 0.0, 0.0, 0.0, 0.0, 0.0, 0.0, 0.0, 0.0, 0.0, 0.0, 0.0, 0.0, 0.0, 0.0, 0.0, 0.0, 0.0, 0.0, 0.0, 0.0, 0.0, 0.0, 0.0, 0.0, 0.0, 0.0, 0.0, 0.0, 0.0, 0.0, 0.0, 0.0, 0.0, 0.0, 0.0, 0.0, 0.0, 0.0, 0.0, 0.0, 0.0, 0.0, 0.0, 0.0, 0.0, 0.0, 0.0, 0.0, 0.0, 0.0, 0.0, 0.0, 0.0, 0.0, 0.0, 0.0, 0.0, 0.0, 0.0, 0.0, 0.0, 0.0, 0.0, 0.0, 0.0, 0.0, 0.0, 0.0, 0.0, 0.0, 0.0, 0.0, 0.0, 0.0, 0.0, 0.0, 0.0, 0.0, 0.0, 0.0, 0.0, 0.0, 0.0, 0.0, 0.0, 0.0, 0.0, 0.0, 0.0, 0.0, 0.0, 0.0, 0.0, 0.0, 0.0, 0.0, 0.0, 0.0, 0.0, 0.0, 0.0, 0.0, 0.0, 0.0, 0.0, 0.0, 0.0, 0.0, 0.0, 0.0, 0.0, 0.0, 0.0, 0.0, 0.0, 0.0, 0.0, 0.0, 0.0, 0.0, 0.0, 0.0, 0.625, 0.5396, 0.625, 0.5396, 0.625, 0.5396, 0.625, 0.5396, 0.625, 0.5823, 0.625, 0.6037, 0.625, 0.6037, 0.625, 0.5823, 0.625, 0.6037, 0.625, 0.5823, 0.625, 0.5823, 0.625, 0.6037, 0.625, 0.625, 0.625, 0.625, 0.625, 0.625, 0.625, 0.625, 0.625, 0.5823, 0.625, 0.5823, 0.625, 0.5823, 0.625, 0.5823, 0.625, 0.5823, 0.625, 0.5823, 0.625, 0.5823, 0.625, 0.5823, 0.625, 0.5396, 0.625, 0.5396, 0.625, 0.5396, 0.625, 0.5396, 0.625, 0.5823, 0.625, 0.5823, 0.625, 0.5823, 0.625, 0.5823, 0.625, 0.5396, 0.625, 0.5396, 0.625, 0.5396, 0.625, 0.5396, 0.625, 0.561, 0.625, 0.5396, 0.625, 0.5396, 0.625, 0.561, 0.625, 0.625, 0.625, 0.6037, 0.625, 0.6037, 0.625, 0.625, 0.625, 0.5823, 0.625, 0.5823, 0.625, 0.5823, 0.625, 0.5823, 0.625, 0.5823, 0.625, 0.5823, 0.625, 0.5823, 0.625, 0.5823, 0.625, 0.5823, 0.625, 0.5823, 0.625, 0.5823, 0.625, 0.5823, 0.625, 0.5823, 0.625, 0.561, 0.625, 0.561, 0.625, 0.5823, 0.625, 0.5396, 0.625, 0.561, 0.625, 0.561, 0.625, 0.5396, 0.625, 0.625, 0.625, 0.625, 0.625, 0.625, 0.625, 0.625, 0.625, 0.6037, 0.625, 0.625, 0.625, 0.625, 0.625, 0.6037, 0.625, 0.5823, 0.625, 0.5823, 0.625, 0.5823, 0.625, 0.5823, 0.625, 0.625, 0.625, 0.625, 0.625, 0.625, 0.625, 0.625, 0.625, 0.5823, 0.625, 0.5823, 0.625, 0.5823, 0.625, 0.5823, 0.625, 0.5396, 0.625, 0.5396, 0.625, 0.5396, 0.625, 0.5396, 0.625, 0.625, 0.625, 0.625, 0.625, 0.625, 0.625, 0.625, 0.625, 0.5823, 0.625, 0.5823, 0.625, 0.5823, 0.625, 0.5823, 0.625, 0.561, 0.625, 0.5396, 0.625, 0.5396, 0.625, 0.561, 0.625, 0.6037, 0.625, 0.625, 0.625, 0.625, 0.625, 0.6037, 0.625, 0.5823, 0.625, 0.5823, 0.625, 0.5823, 0.625, 0.5823, 0.625, 0.625, 0.625, 0.625, 0.625, 0.625, 0.625, 0.625, 0.625, 0.5396, 0.625, 0.5396, 0.625, 0.5396, 0.625, 0.5396, 0.625, 0.561, 0.625, 0.5823, 0.625, 0.5823, 0.625, 0.561, 0.625, 0.6037, 0.625, 0.625, 0.625, 0.625, 0.625, 0.6037, 0.625, 0.6037, 0.625, 0.6037, 0.625, 0.6037, 0.625, 0.6037, 0.625, 0.625, 0.625, 0.625, 0.625, 0.625, 0.625, 0.625, 0.625, 0.6037, 0.625, 0.625, 0.625, 0.625, 0.625, 0.6037, 0.625, 0.6037, 0.625, 0.6037, 0.625, 0.6037, 0.625, 0.6037, 0.625, 0.625, 0.625, 0.625, 0.625, 0.625, 0.625, 0.625, 0.625, 0.6037, 0.625, 0.6037, 0.625, 0.6037, 0.625, 0.6037, 0.625, 0.625, 0.625, 0.6037, 0.625, 0.6037, 0.625, 0.625, 0.625, 0.625, 0.625, 0.6037, 0.625, 0.6037, 0.625, 0.625, 0.625, 0.625, 0.625, 0.6037, 0.625, 0.6037, 0.625, 0.625, 0.625, 0.6037, 0.625, 0.625, 0.625, 0.625, 0.625, 0.6037, 0.625, 0.625, 0.625, 0.625, 0.625, 0.625, 0.625, 0.625, 0.625, 0.5823, 0.625, 0.5823, 0.625, 0.5823, 0.625, 0.5823, 0.625, 0.5396, 0.625, 0.5396, 0.625, 0.5396, 0.625, 0.5396, 0.625, 0.5396, 0.625, 0.561, 0.625, 0.561, 0.625, 0.5396, 0.625, 0.5823, 0.625, 0.5823, 0.625, 0.5823, 0.625, 0.5823, 0.625, 0.625, 0.625, 0.625, 0.625, 0.625, 0.625, 0.625, 0.625, 0.625, 0.625, 0.625, 0.625, 0.625, 0.625, 0.625, 0.625, 0.561, 0.625, 0.5396, 0.625, 0.5396, 0.625, 0.561, 0.625, 0.6037, 0.625, 0.625, 0.625, 0.625, 0.625, 0.6037, 0.625, 0.5823, 0.625, 0.6037, 0.625, 0.6037, 0.625, 0.5823, 0.625, 0.5396, 0.625, 0.5396, 0.625, 0.5396, 0.625, 0.5396, 0.625, 0.625, 0.625, 0.625, 0.625, 0.625, 0.625, 0.625, 0.625, 0.5823, 0.625, 0.5823, 0.625, 0.5823, 0.625, 0.5823, 0.625, 0.5396, 0.625, 0.5396, 0.625, 0.5396, 0.625, 0.5396, 0.625, 0.5823, 0.625, 0.5823, 0.625, 0.5823, 0.625, 0.5823, 0.625, 0.5823, 0.625, 0.561, 0.625, 0.561, 0.625, 0.5823, 0.625, 0.625, 0.625, 0.6037, 0.625, 0.6037, 0.625, 0.625, 0.625, 0.5396, 0.625, 0.5396, 0.625, 0.5396, 0.625, 0.5396, 0.625, 0.6037, 0.625, 0.5823, 0.625, 0.5823, 0.625, 0.6037, 0.625, 0.561, 0.625, 0.5823, 0.625, 0.5823, 0.625, 0.561, 0.625, 0.5823, 0.625, 0.5823, 0.625, 0.5823, 0.625, 0.5823, 0.625, 0.5823, 0.625, 0.5823, 0.625, 0.6037, 0.625, 0.625, 0.625, 0.625, 0.625, 0.625, 0.625, 0.625, 0.625, 0.6037, 0.625, 0.5823, 0.625, 0.5823, 0.625, 0.5396, 0.625, 0.5396, 0.625, 0.5396, 0.625, 0.561, 0.625, 0.5823, 0.625, 0.5823, 0.625, 0.5823, 0.625, 0.5823, 0.625, 0.561, 0.625, 0.5396, 0.625, 0.5823, 0.625, 0.5823, 0.625, 0.5823, 0.625, 0.5823, 0.625, 0.5823, 0.625, 0.5823, 0.625, 0.5823, 0.625, 0.5823, 0.625, 0.625, 0.625, 0.625, 0.625, 0.625, 0.625, 0.625, 0.625, 0.625, 0.625, 0.6037, 0.625, 0.6037, 0.625, 0.625, 0.625, 0.561, 0.625, 0.5396, 0.625, 0.5396, 0.625, 0.561, 0.625, 0.6037, 0.625, 0.625, 0.625, 0.625, 0.625, 0.6037, 0.625, 0.6037, 0.625, 0.5823, 0.625, 0.5823, 0.625, 0.6037, 0.625, 0.5396, 0.625, 0.5396, 0.625, 0.5396, 0.625, 0.5396, 0.625, 0.625, 0.625, 0.625, 0.625, 0.625, 0.625, 0.625, 0.625, 0.5396, 0.625, 0.5396, 0.625, 0.5396, 0.625, 0.5396, 0.625, 0.5823, 0.625, 0.5823, 0.625, 0.5823, 0.625, 0.5823, 0.625, 0.5823, 0.625, 0.5823, 0.625, 0.5823, 0.625, 0.5823, 0.625, 0.5823, 0.625, 0.5823, 0.625, 0.5823, 0.625, 0.5823, 0.625, 0.5396, 0.625, 0.561, 0.625, 0.561, 0.625, 0.5396, 0.625, 0.625, 0.625, 0.625, 0.625, 0.625, 0.625, 0.625, 0.625, 0.5823, 0.625, 0.561, 0.625, 0.561, 0.625, 0.5823, 0.625, 0.561, 0.625, 0.5823, 0.625, 0.5823, 0.625, 0.561, 0.625, 0.5823, 0.625, 0.6037, 0.625, 0.6037, 0.625, 0.5823, 0.375, 0.625, 0.5, 0.625, 0.5, 0.7104, 0.375, 0.7104, 0.375, 0.5396, 0.5, 0.5396, 0.5, 0.5823, 0.5, 0.625, 0.375, 0.625, 0.5625, 0.5823, 0.625, 0.5823, 0.625, 0.625, 0.5625, 0.625, 0.5625, 0.625, 0.5, 0.625, 0.5, 0.625, 0.5625, 0.625, 0.5, 0.5396, 0.5625, 0.5396, 0.5625, 0.5823, 0.5, 0.5823, 0.5625, 0.5396, 0.625, 0.5396, 0.625, 0.5823, 0.5625, 0.5823, 0.5, 0.5823, 0.5625, 0.5823, 0.5625, 0.5823, 0.5, 0.5823, 0.5, 0.625, 0.5, 0.5823, 0.5, 0.5823, 0.5, 0.625, 0.5, 0.5823, 0.5625, 0.5823, 0.5625, 0.5823, 0.5, 0.5823, 0.5625, 0.5823, 0.5625, 0.625, 0.5625, 0.625, 0.5625, 0.5823, 0.5, 0.5823, 0.5625, 0.5823, 0.5625, 0.625, 0.5, 0.625, 0.5625, 0.625, 0.5, 0.625, 0.5, 0.625, 0.5625, 0.625, 0.5625, 0.5823, 0.5625, 0.625, 0.5625, 0.625, 0.5625, 0.5823, 0.5, 0.625, 0.5, 0.5823, 0.5, 0.5823, 0.5, 0.625])
me_cube.materials.append(mat_negro)
me_cube.materials.append(mat_amarillo)
me_cube.materials.append(mat_pantalla)
me_cube.materials.append(mat_joystick)
me_cube.use_mirror_vertex_groups = False
me_cube.update()

# ---- objects
ob_m_quina = bpy.data.objects.new('Máquina', me_cube)
ob_light = bpy.data.objects.new('Light', light_light)
ob_camera = bpy.data.objects.new('Camera', cam_camera)

# ---- transforms, parenting, visibility, modifiers, constraints
ob_m_quina.location = (0.0, 0.0, 0.0)
ob_m_quina.lock_rotations_4d = False
ob_m_quina.empty_display_type = 'ARROWS'
ob_m_quina.lineart.crease_threshold = 0.0
ob_light.location = (4.076, 1.005, 5.904)
ob_light.rotation_euler = (0.6503, 0.05522, 1.866)
ob_light.lock_rotations_4d = False
ob_light.empty_display_type = 'ARROWS'
ob_light.color = (0.0, 0.0, 0.0, 0.0)
ob_light.lineart.crease_threshold = 0.0
ob_camera.location = (7.359, -6.926, 4.958)
ob_camera.rotation_euler = (1.109, 0.0, 0.8149)
ob_camera.lock_rotations_4d = False
ob_camera.empty_display_type = 'ARROWS'
ob_camera.color = (0.0, 0.0, 0.0, 0.0)
ob_camera.display_type = 'WIRE'
ob_camera.lineart.crease_threshold = 0.0

# ---- collection membership
col_collection.objects.link(ob_m_quina)
col_collection.objects.link(ob_light)
col_collection.objects.link(ob_camera)

# ---- scene / render settings (as saved in the file)
scene.camera = ob_camera
scene.frame_start = 1; scene.frame_end = 250; scene.frame_set(-11)
scene.render.engine = 'BLENDER_EEVEE_NEXT'
bpy.context.view_layer.update()
